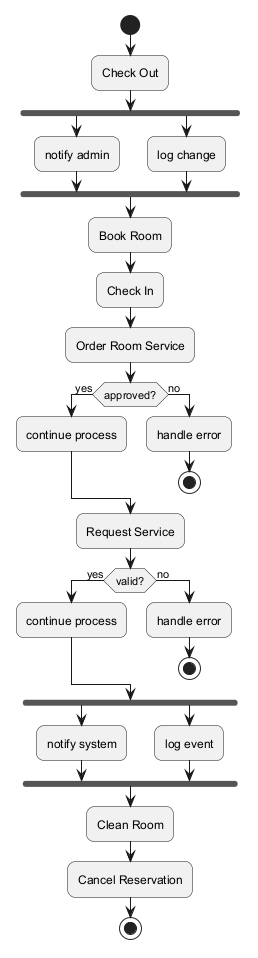

The diagram above was rendered by PlantUML. Its source (embedded in the PNG):
@startuml
skinparam backgroundColor #FFFFFF
skinparam roundCorner 15
start
:Check Out;
fork
:notify admin;
fork again
:log change;
end fork
:Book Room;
:Check In;
:Order Room Service;
if (approved?) then (yes)
:continue process;
else (no)
:handle error;
stop
endif
:Request Service;
if (valid?) then (yes)
:continue process;
else (no)
:handle error;
stop
endif
fork
:notify system;
fork again
:log event;
end fork
:Clean Room;
:Cancel Reservation;
stop
@enduml